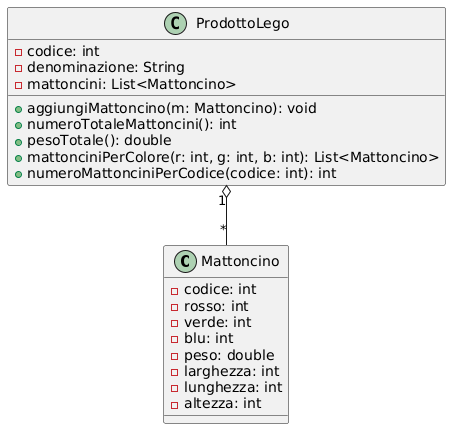

The diagram above was rendered by PlantUML. Its source (embedded in the PNG):
@startuml
class Mattoncino {
  - codice: int
  - rosso: int
  - verde: int
  - blu: int
  - peso: double
  - larghezza: int
  - lunghezza: int
  - altezza: int
}

class ProdottoLego {
  - codice: int
  - denominazione: String
  - mattoncini: List<Mattoncino>
  + aggiungiMattoncino(m: Mattoncino): void
  + numeroTotaleMattoncini(): int
  + pesoTotale(): double
  + mattonciniPerColore(r: int, g: int, b: int): List<Mattoncino>
  + numeroMattonciniPerCodice(codice: int): int
}

ProdottoLego "1" o-- "*" Mattoncino
@enduml